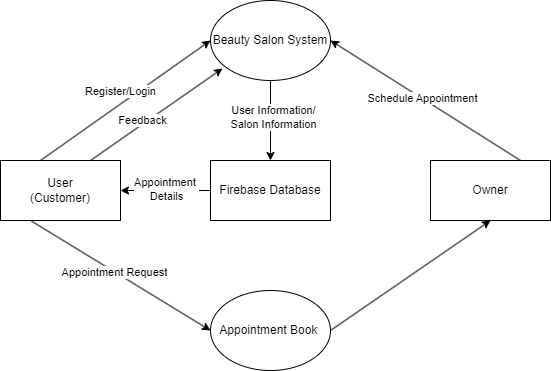

The diagram above was exported from draw.io. Its source (the exported page's mxGraphModel, read from the mxfile embedded in the PNG):
<mxGraphModel dx="1338" dy="828" grid="1" gridSize="10" guides="1" tooltips="1" connect="1" arrows="1" fold="1" page="1" pageScale="1" pageWidth="1100" pageHeight="1700" math="0" shadow="0">
  <root>
    <mxCell id="0" />
    <mxCell id="1" parent="0" />
    <mxCell id="ANc47QdqOyQJ_jkINeDe-1" value="Beauty Salon System" style="ellipse;whiteSpace=wrap;html=1;" vertex="1" parent="1">
      <mxGeometry x="490" y="80" width="120" height="80" as="geometry" />
    </mxCell>
    <mxCell id="ANc47QdqOyQJ_jkINeDe-2" value="Appointment Book&amp;nbsp;" style="ellipse;whiteSpace=wrap;html=1;" vertex="1" parent="1">
      <mxGeometry x="490" y="370" width="120" height="80" as="geometry" />
    </mxCell>
    <mxCell id="ANc47QdqOyQJ_jkINeDe-3" value="User&lt;div&gt;(Customer)&lt;/div&gt;" style="rounded=0;whiteSpace=wrap;html=1;" vertex="1" parent="1">
      <mxGeometry x="280" y="240" width="120" height="60" as="geometry" />
    </mxCell>
    <mxCell id="ANc47QdqOyQJ_jkINeDe-4" value="Owner" style="rounded=0;whiteSpace=wrap;html=1;" vertex="1" parent="1">
      <mxGeometry x="710" y="240" width="120" height="60" as="geometry" />
    </mxCell>
    <mxCell id="ANc47QdqOyQJ_jkINeDe-9" value="" style="endArrow=classic;html=1;rounded=0;entryX=0;entryY=0.5;entryDx=0;entryDy=0;" edge="1" parent="1" target="ANc47QdqOyQJ_jkINeDe-1">
      <mxGeometry width="50" height="50" relative="1" as="geometry">
        <mxPoint x="320" y="240" as="sourcePoint" />
        <mxPoint x="370" y="190" as="targetPoint" />
      </mxGeometry>
    </mxCell>
    <mxCell id="ANc47QdqOyQJ_jkINeDe-10" value="Register/Login" style="edgeLabel;html=1;align=center;verticalAlign=middle;resizable=0;points=[];" vertex="1" connectable="0" parent="ANc47QdqOyQJ_jkINeDe-9">
      <mxGeometry x="-0.4406" y="8" relative="1" as="geometry">
        <mxPoint x="37" y="-30" as="offset" />
      </mxGeometry>
    </mxCell>
    <mxCell id="ANc47QdqOyQJ_jkINeDe-12" value="" style="endArrow=classic;html=1;rounded=0;exitX=0.25;exitY=1;exitDx=0;exitDy=0;entryX=0;entryY=0.5;entryDx=0;entryDy=0;" edge="1" parent="1" source="ANc47QdqOyQJ_jkINeDe-3" target="ANc47QdqOyQJ_jkINeDe-2">
      <mxGeometry width="50" height="50" relative="1" as="geometry">
        <mxPoint x="410" y="435" as="sourcePoint" />
        <mxPoint x="460" y="385" as="targetPoint" />
      </mxGeometry>
    </mxCell>
    <mxCell id="ANc47QdqOyQJ_jkINeDe-13" value="Appointment Request" style="edgeLabel;html=1;align=center;verticalAlign=middle;resizable=0;points=[];" vertex="1" connectable="0" parent="ANc47QdqOyQJ_jkINeDe-12">
      <mxGeometry x="-0.0683" relative="1" as="geometry">
        <mxPoint as="offset" />
      </mxGeometry>
    </mxCell>
    <mxCell id="ANc47QdqOyQJ_jkINeDe-14" value="" style="endArrow=classic;html=1;rounded=0;entryX=0.5;entryY=1;entryDx=0;entryDy=0;exitX=1;exitY=0.5;exitDx=0;exitDy=0;" edge="1" parent="1" source="ANc47QdqOyQJ_jkINeDe-2" target="ANc47QdqOyQJ_jkINeDe-4">
      <mxGeometry width="50" height="50" relative="1" as="geometry">
        <mxPoint x="520" y="450" as="sourcePoint" />
        <mxPoint x="570" y="400" as="targetPoint" />
      </mxGeometry>
    </mxCell>
    <mxCell id="ANc47QdqOyQJ_jkINeDe-15" value="" style="endArrow=classic;html=1;rounded=0;entryX=1;entryY=0.5;entryDx=0;entryDy=0;exitX=0.75;exitY=0;exitDx=0;exitDy=0;" edge="1" parent="1" source="ANc47QdqOyQJ_jkINeDe-4" target="ANc47QdqOyQJ_jkINeDe-1">
      <mxGeometry width="50" height="50" relative="1" as="geometry">
        <mxPoint x="590" y="270" as="sourcePoint" />
        <mxPoint x="640" y="220" as="targetPoint" />
      </mxGeometry>
    </mxCell>
    <mxCell id="ANc47QdqOyQJ_jkINeDe-16" value="Schedule Appointment" style="edgeLabel;html=1;align=center;verticalAlign=middle;resizable=0;points=[];" vertex="1" connectable="0" parent="ANc47QdqOyQJ_jkINeDe-15">
      <mxGeometry x="0.0396" relative="1" as="geometry">
        <mxPoint as="offset" />
      </mxGeometry>
    </mxCell>
    <mxCell id="ANc47QdqOyQJ_jkINeDe-19" value="" style="endArrow=classic;html=1;rounded=0;exitX=0.75;exitY=0;exitDx=0;exitDy=0;entryX=0.1;entryY=0.85;entryDx=0;entryDy=0;entryPerimeter=0;" edge="1" parent="1" source="ANc47QdqOyQJ_jkINeDe-3" target="ANc47QdqOyQJ_jkINeDe-1">
      <mxGeometry width="50" height="50" relative="1" as="geometry">
        <mxPoint x="410" y="220" as="sourcePoint" />
        <mxPoint x="460" y="170" as="targetPoint" />
      </mxGeometry>
    </mxCell>
    <mxCell id="ANc47QdqOyQJ_jkINeDe-20" value="Feedback" style="edgeLabel;html=1;align=center;verticalAlign=middle;resizable=0;points=[];" vertex="1" connectable="0" parent="ANc47QdqOyQJ_jkINeDe-19">
      <mxGeometry x="-0.1956" y="4" relative="1" as="geometry">
        <mxPoint as="offset" />
      </mxGeometry>
    </mxCell>
    <mxCell id="ANc47QdqOyQJ_jkINeDe-26" style="edgeStyle=orthogonalEdgeStyle;rounded=0;orthogonalLoop=1;jettySize=auto;html=1;exitX=0;exitY=0.5;exitDx=0;exitDy=0;entryX=1;entryY=0.5;entryDx=0;entryDy=0;" edge="1" parent="1" source="ANc47QdqOyQJ_jkINeDe-21" target="ANc47QdqOyQJ_jkINeDe-3">
      <mxGeometry relative="1" as="geometry" />
    </mxCell>
    <mxCell id="ANc47QdqOyQJ_jkINeDe-27" value="Appointment&amp;nbsp;&lt;div&gt;Details&lt;/div&gt;" style="edgeLabel;html=1;align=center;verticalAlign=middle;resizable=0;points=[];" vertex="1" connectable="0" parent="ANc47QdqOyQJ_jkINeDe-26">
      <mxGeometry y="-2" relative="1" as="geometry">
        <mxPoint as="offset" />
      </mxGeometry>
    </mxCell>
    <mxCell id="ANc47QdqOyQJ_jkINeDe-21" value="Firebase Database" style="rounded=0;whiteSpace=wrap;html=1;" vertex="1" parent="1">
      <mxGeometry x="490" y="240" width="120" height="60" as="geometry" />
    </mxCell>
    <mxCell id="ANc47QdqOyQJ_jkINeDe-22" value="" style="endArrow=classic;html=1;rounded=0;exitX=0.5;exitY=1;exitDx=0;exitDy=0;entryX=0.5;entryY=0;entryDx=0;entryDy=0;" edge="1" parent="1" source="ANc47QdqOyQJ_jkINeDe-1" target="ANc47QdqOyQJ_jkINeDe-21">
      <mxGeometry width="50" height="50" relative="1" as="geometry">
        <mxPoint x="520" y="450" as="sourcePoint" />
        <mxPoint x="570" y="400" as="targetPoint" />
      </mxGeometry>
    </mxCell>
    <mxCell id="ANc47QdqOyQJ_jkINeDe-24" value="User Information/&lt;div&gt;Salon Information&lt;/div&gt;" style="edgeLabel;html=1;align=center;verticalAlign=middle;resizable=0;points=[];" vertex="1" connectable="0" parent="ANc47QdqOyQJ_jkINeDe-22">
      <mxGeometry x="-0.1" y="2" relative="1" as="geometry">
        <mxPoint as="offset" />
      </mxGeometry>
    </mxCell>
  </root>
</mxGraphModel>